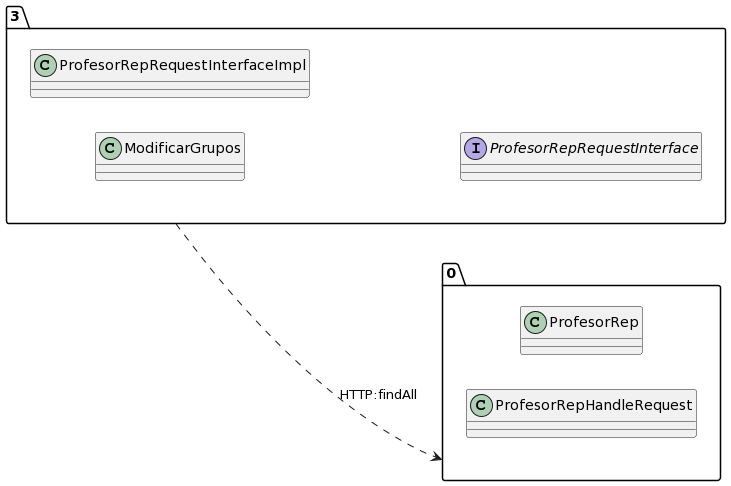

The diagram above was rendered by PlantUML. Its source (embedded in the PNG):
@startuml
allow_mixing
left to right direction
package "3"{
class ModificarGrupos
class ProfesorRepRequestInterfaceImpl
interface ProfesorRepRequestInterface

}
package "0"{
class ProfesorRep
class ProfesorRepHandleRequest

}
"3" ..> "0":HTTP:findAll
@enduml